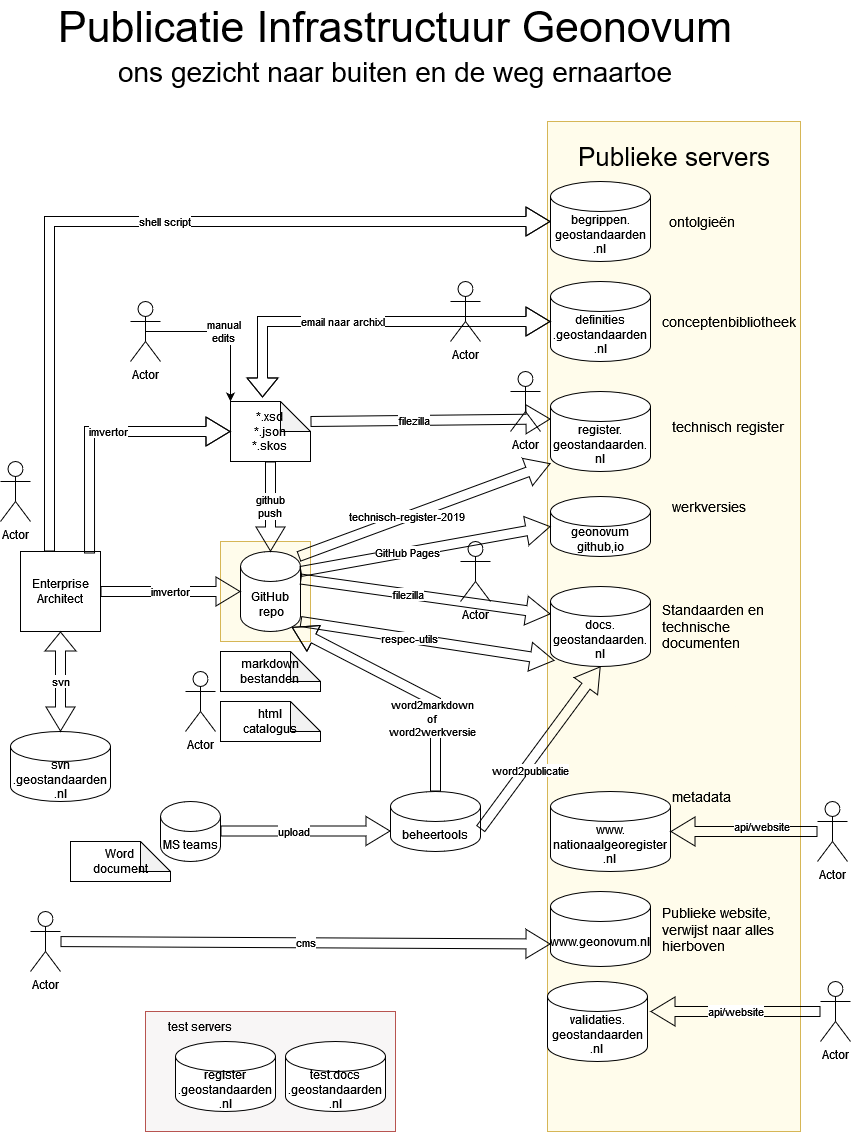

The diagram above was exported from draw.io. Its source (the exported page's mxGraphModel, read from the mxfile embedded in the PNG):
<mxGraphModel dx="1050" dy="503" grid="1" gridSize="10" guides="1" tooltips="1" connect="1" arrows="1" fold="1" page="1" pageScale="1" pageWidth="827" pageHeight="1169" math="0" shadow="0">
  <root>
    <mxCell id="0" />
    <mxCell id="1" parent="0" />
    <mxCell id="3n9XU1Dq73T_YiWBj28T-15" value="" style="whiteSpace=wrap;html=1;fillColor=#FFFCEB;strokeColor=#d6b656;" parent="1" vertex="1">
      <mxGeometry x="230" y="570" width="90" height="100" as="geometry" />
    </mxCell>
    <mxCell id="3n9XU1Dq73T_YiWBj28T-13" value="" style="whiteSpace=wrap;html=1;fillColor=#FFFCEB;strokeColor=#d6b656;" parent="1" vertex="1">
      <mxGeometry x="557" y="150" width="253" height="1010" as="geometry" />
    </mxCell>
    <mxCell id="ewQb0c26Xolq-U8-JazH-2" value="&lt;div&gt;svn&lt;/div&gt;&lt;div&gt;.geostandaarden&lt;/div&gt;&lt;div&gt;.nl&lt;/div&gt;" style="shape=cylinder3;whiteSpace=wrap;html=1;boundedLbl=1;backgroundOutline=1;size=15;" parent="1" vertex="1">
      <mxGeometry x="20" y="760" width="100" height="70" as="geometry" />
    </mxCell>
    <mxCell id="ewQb0c26Xolq-U8-JazH-3" value="&lt;div&gt;Enterprise&lt;/div&gt;&lt;div&gt;Architect&lt;/div&gt;" style="whiteSpace=wrap;html=1;aspect=fixed;" parent="1" vertex="1">
      <mxGeometry x="30" y="580" width="80" height="80" as="geometry" />
    </mxCell>
    <mxCell id="ewQb0c26Xolq-U8-JazH-4" value="svn" style="shape=flexArrow;endArrow=classic;startArrow=classic;html=1;rounded=0;entryX=0.5;entryY=1;entryDx=0;entryDy=0;startWidth=18;startSize=7.67;exitX=0.5;exitY=0;exitDx=0;exitDy=0;exitPerimeter=0;" parent="1" source="ewQb0c26Xolq-U8-JazH-2" target="ewQb0c26Xolq-U8-JazH-3" edge="1">
      <mxGeometry width="100" height="100" relative="1" as="geometry">
        <mxPoint x="70" y="740" as="sourcePoint" />
        <mxPoint x="70" y="640" as="targetPoint" />
      </mxGeometry>
    </mxCell>
    <mxCell id="ewQb0c26Xolq-U8-JazH-5" value="&lt;div&gt;GitHub&lt;/div&gt;&amp;nbsp;repo" style="shape=cylinder3;whiteSpace=wrap;html=1;boundedLbl=1;backgroundOutline=1;size=15;" parent="1" vertex="1">
      <mxGeometry x="250" y="580" width="60" height="80" as="geometry" />
    </mxCell>
    <mxCell id="ewQb0c26Xolq-U8-JazH-8" value="&lt;div&gt;imvertor&lt;/div&gt;" style="shape=flexArrow;endArrow=none;startArrow=classic;html=1;rounded=0;entryX=1;entryY=0.5;entryDx=0;entryDy=0;startWidth=18;startSize=7.67;exitX=0;exitY=0.5;exitDx=0;exitDy=0;exitPerimeter=0;endFill=0;" parent="1" source="ewQb0c26Xolq-U8-JazH-5" target="ewQb0c26Xolq-U8-JazH-3" edge="1">
      <mxGeometry width="100" height="100" relative="1" as="geometry">
        <mxPoint x="80" y="770" as="sourcePoint" />
        <mxPoint x="80" y="640" as="targetPoint" />
        <mxPoint as="offset" />
      </mxGeometry>
    </mxCell>
    <mxCell id="ewQb0c26Xolq-U8-JazH-10" value="&lt;div&gt;markdown&lt;/div&gt;&lt;div&gt;bestanden&lt;br&gt;&lt;/div&gt;" style="shape=note;whiteSpace=wrap;html=1;backgroundOutline=1;darkOpacity=0.05;" parent="1" vertex="1">
      <mxGeometry x="230" y="680" width="100" height="40" as="geometry" />
    </mxCell>
    <mxCell id="ewQb0c26Xolq-U8-JazH-11" value="docs.&lt;br&gt;geostandaarden.&lt;br&gt;nl" style="shape=cylinder3;whiteSpace=wrap;html=1;boundedLbl=1;backgroundOutline=1;size=15;" parent="1" vertex="1">
      <mxGeometry x="560" y="615" width="100" height="80" as="geometry" />
    </mxCell>
    <mxCell id="ewQb0c26Xolq-U8-JazH-12" value="&lt;div&gt;filezilla&lt;/div&gt;" style="shape=flexArrow;endArrow=none;startArrow=classic;html=1;rounded=0;entryX=1;entryY=0;entryDx=0;entryDy=27.5;startWidth=18;startSize=7.67;exitX=0;exitY=0;exitDx=0;exitDy=27.5;exitPerimeter=0;entryPerimeter=0;endFill=0;" parent="1" source="ewQb0c26Xolq-U8-JazH-11" target="ewQb0c26Xolq-U8-JazH-5" edge="1">
      <mxGeometry x="0.1429" width="100" height="100" relative="1" as="geometry">
        <mxPoint x="610" y="610" as="sourcePoint" />
        <mxPoint x="320" y="610" as="targetPoint" />
        <Array as="points" />
        <mxPoint as="offset" />
      </mxGeometry>
    </mxCell>
    <mxCell id="ewQb0c26Xolq-U8-JazH-13" value="&lt;div&gt;*.xsd&lt;/div&gt;&lt;div&gt;*.json&lt;/div&gt;&lt;div&gt;*.skos&lt;br&gt;&lt;/div&gt;" style="shape=note;whiteSpace=wrap;html=1;backgroundOutline=1;darkOpacity=0.05;" parent="1" vertex="1">
      <mxGeometry x="240" y="430" width="80" height="60" as="geometry" />
    </mxCell>
    <mxCell id="ewQb0c26Xolq-U8-JazH-14" value="&lt;div&gt;html&lt;/div&gt;&lt;div&gt;catalogus&lt;br&gt;&lt;/div&gt;" style="shape=note;whiteSpace=wrap;html=1;backgroundOutline=1;darkOpacity=0.05;" parent="1" vertex="1">
      <mxGeometry x="230" y="730" width="100" height="40" as="geometry" />
    </mxCell>
    <mxCell id="ewQb0c26Xolq-U8-JazH-15" value="Actor" style="shape=umlActor;verticalLabelPosition=bottom;verticalAlign=top;html=1;outlineConnect=0;" parent="1" vertex="1">
      <mxGeometry x="520" y="400" width="30" height="60" as="geometry" />
    </mxCell>
    <mxCell id="ewQb0c26Xolq-U8-JazH-17" value="&lt;div&gt;imvertor&lt;/div&gt;" style="shape=flexArrow;endArrow=none;startArrow=classic;html=1;rounded=0;entryX=0.863;entryY=0.025;entryDx=0;entryDy=0;startWidth=18;startSize=7.67;exitX=0;exitY=0.5;exitDx=0;exitDy=0;exitPerimeter=0;endFill=0;entryPerimeter=0;" parent="1" source="ewQb0c26Xolq-U8-JazH-13" target="ewQb0c26Xolq-U8-JazH-3" edge="1">
      <mxGeometry x="-0.0714" width="100" height="100" relative="1" as="geometry">
        <mxPoint x="140" y="420" as="sourcePoint" />
        <mxPoint y="420" as="targetPoint" />
        <Array as="points">
          <mxPoint x="99" y="460" />
        </Array>
        <mxPoint as="offset" />
      </mxGeometry>
    </mxCell>
    <mxCell id="ewQb0c26Xolq-U8-JazH-18" value="Actor" style="shape=umlActor;verticalLabelPosition=bottom;verticalAlign=top;html=1;outlineConnect=0;" parent="1" vertex="1">
      <mxGeometry x="470" y="570" width="30" height="60" as="geometry" />
    </mxCell>
    <mxCell id="ewQb0c26Xolq-U8-JazH-19" value="&lt;div&gt;register.&lt;/div&gt;&lt;div&gt;geostandaarden.&lt;/div&gt;&lt;div&gt;nl&lt;br&gt;&lt;/div&gt;" style="shape=cylinder3;whiteSpace=wrap;html=1;boundedLbl=1;backgroundOutline=1;size=15;" parent="1" vertex="1">
      <mxGeometry x="560" y="420" width="100" height="80" as="geometry" />
    </mxCell>
    <mxCell id="ewQb0c26Xolq-U8-JazH-20" value="beheertools" style="shape=cylinder3;whiteSpace=wrap;html=1;boundedLbl=1;backgroundOutline=1;size=15;" parent="1" vertex="1">
      <mxGeometry x="400" y="820" width="90" height="60" as="geometry" />
    </mxCell>
    <mxCell id="ewQb0c26Xolq-U8-JazH-21" value="Actor" style="shape=umlActor;verticalLabelPosition=bottom;verticalAlign=top;html=1;outlineConnect=0;" parent="1" vertex="1">
      <mxGeometry x="10" y="490" width="30" height="60" as="geometry" />
    </mxCell>
    <mxCell id="ewQb0c26Xolq-U8-JazH-22" value="&lt;div&gt;filezilla&lt;/div&gt;" style="shape=flexArrow;endArrow=none;startArrow=classic;html=1;rounded=0;entryX=0;entryY=0;entryDx=80;entryDy=30;startWidth=18;startSize=7.67;entryPerimeter=0;endFill=0;exitX=0;exitY=0;exitDx=0;exitDy=27.5;exitPerimeter=0;" parent="1" source="ewQb0c26Xolq-U8-JazH-19" edge="1">
      <mxGeometry x="0.1429" width="100" height="100" relative="1" as="geometry">
        <mxPoint x="470" y="450" as="sourcePoint" />
        <mxPoint x="320" y="450" as="targetPoint" />
        <Array as="points" />
        <mxPoint as="offset" />
      </mxGeometry>
    </mxCell>
    <UserObject label="&lt;div&gt;definities&lt;/div&gt;&lt;div&gt;.geostandaarden&lt;/div&gt;&lt;div&gt;.nl&lt;/div&gt;" link="definities.geostandaarden.nl" id="pVQJRZphB6ADx8hBtUvZ-3">
      <mxCell style="shape=cylinder3;whiteSpace=wrap;html=1;boundedLbl=1;backgroundOutline=1;size=15;" parent="1" vertex="1">
        <mxGeometry x="560" y="310" width="100" height="80" as="geometry" />
      </mxCell>
    </UserObject>
    <mxCell id="pVQJRZphB6ADx8hBtUvZ-7" value="email naar archixl" style="shape=flexArrow;endArrow=classic;startArrow=classic;html=1;rounded=0;entryX=0.4;entryY=-0.067;entryDx=0;entryDy=0;startWidth=18;startSize=7.67;exitX=0;exitY=0.5;exitDx=0;exitDy=0;exitPerimeter=0;entryPerimeter=0;" parent="1" source="pVQJRZphB6ADx8hBtUvZ-3" target="ewQb0c26Xolq-U8-JazH-13" edge="1">
      <mxGeometry x="0.1429" width="100" height="100" relative="1" as="geometry">
        <mxPoint x="570" y="349.5" as="sourcePoint" />
        <mxPoint x="290" y="349.5" as="targetPoint" />
        <Array as="points">
          <mxPoint x="272" y="350" />
        </Array>
        <mxPoint as="offset" />
      </mxGeometry>
    </mxCell>
    <mxCell id="pVQJRZphB6ADx8hBtUvZ-8" value="Actor" style="shape=umlActor;verticalLabelPosition=bottom;verticalAlign=top;html=1;outlineConnect=0;" parent="1" vertex="1">
      <mxGeometry x="195" y="700" width="30" height="60" as="geometry" />
    </mxCell>
    <mxCell id="pVQJRZphB6ADx8hBtUvZ-9" value="Actor" style="shape=umlActor;verticalLabelPosition=bottom;verticalAlign=top;html=1;outlineConnect=0;" parent="1" vertex="1">
      <mxGeometry x="460" y="310" width="30" height="60" as="geometry" />
    </mxCell>
    <mxCell id="pVQJRZphB6ADx8hBtUvZ-13" value="Actor" style="shape=umlActor;verticalLabelPosition=bottom;verticalAlign=top;html=1;outlineConnect=0;" parent="1" vertex="1">
      <mxGeometry x="140" y="330" width="30" height="60" as="geometry" />
    </mxCell>
    <mxCell id="pVQJRZphB6ADx8hBtUvZ-14" value="&lt;div&gt;manual&lt;/div&gt;&lt;div&gt;edits&lt;/div&gt;" style="edgeStyle=orthogonalEdgeStyle;rounded=0;orthogonalLoop=1;jettySize=auto;html=1;exitX=0.5;exitY=0.5;exitDx=0;exitDy=0;exitPerimeter=0;entryX=0;entryY=0;entryDx=0;entryDy=0;entryPerimeter=0;" parent="1" source="pVQJRZphB6ADx8hBtUvZ-13" target="ewQb0c26Xolq-U8-JazH-13" edge="1">
      <mxGeometry relative="1" as="geometry" />
    </mxCell>
    <mxCell id="pVQJRZphB6ADx8hBtUvZ-16" value="MS teams" style="shape=cylinder3;whiteSpace=wrap;html=1;boundedLbl=1;backgroundOutline=1;size=15;" parent="1" vertex="1">
      <mxGeometry x="170" y="830" width="60" height="60" as="geometry" />
    </mxCell>
    <mxCell id="pVQJRZphB6ADx8hBtUvZ-17" value="Word&lt;br&gt;document" style="shape=note;whiteSpace=wrap;html=1;backgroundOutline=1;darkOpacity=0.05;" parent="1" vertex="1">
      <mxGeometry x="80" y="870" width="100" height="40" as="geometry" />
    </mxCell>
    <mxCell id="pVQJRZphB6ADx8hBtUvZ-18" value="upload" style="shape=flexArrow;endArrow=none;startArrow=classic;html=1;rounded=0;entryX=1;entryY=0;entryDx=0;entryDy=52.5;startWidth=18;startSize=7.67;entryPerimeter=0;endFill=0;" parent="1" edge="1">
      <mxGeometry x="0.1429" width="100" height="100" relative="1" as="geometry">
        <mxPoint x="400" y="859.5" as="sourcePoint" />
        <mxPoint x="230" y="859.5" as="targetPoint" />
        <Array as="points" />
        <mxPoint as="offset" />
      </mxGeometry>
    </mxCell>
    <mxCell id="pVQJRZphB6ADx8hBtUvZ-19" value="word2publicatie" style="shape=flexArrow;endArrow=none;startArrow=classic;html=1;rounded=0;entryX=1;entryY=0;entryDx=0;entryDy=37.5;startWidth=18;startSize=7.67;entryPerimeter=0;endFill=0;exitX=0.5;exitY=1;exitDx=0;exitDy=0;exitPerimeter=0;" parent="1" source="ewQb0c26Xolq-U8-JazH-11" target="ewQb0c26Xolq-U8-JazH-20" edge="1">
      <mxGeometry x="0.2391" y="5" width="100" height="100" relative="1" as="geometry">
        <mxPoint x="593" y="712" as="sourcePoint" />
        <mxPoint x="240" y="900" as="targetPoint" />
        <Array as="points" />
        <mxPoint as="offset" />
      </mxGeometry>
    </mxCell>
    <mxCell id="pVQJRZphB6ADx8hBtUvZ-20" value="respec-utils" style="shape=flexArrow;endArrow=none;startArrow=classic;html=1;rounded=0;entryX=1;entryY=0.5;entryDx=0;entryDy=0;startWidth=18;startSize=7.67;exitX=0.04;exitY=0.925;exitDx=0;exitDy=0;exitPerimeter=0;entryPerimeter=0;endFill=0;" parent="1" source="ewQb0c26Xolq-U8-JazH-11" edge="1">
      <mxGeometry x="0.1429" width="100" height="100" relative="1" as="geometry">
        <mxPoint x="600" y="650" as="sourcePoint" />
        <mxPoint x="310" y="650" as="targetPoint" />
        <Array as="points" />
        <mxPoint as="offset" />
      </mxGeometry>
    </mxCell>
    <mxCell id="pVQJRZphB6ADx8hBtUvZ-21" value="technisch-register-2019" style="shape=flexArrow;endArrow=none;startArrow=classic;html=1;rounded=0;entryX=0.967;entryY=0.063;entryDx=0;entryDy=0;startWidth=18;startSize=7.67;entryPerimeter=0;endFill=0;exitX=0;exitY=0.9;exitDx=0;exitDy=0;exitPerimeter=0;" parent="1" source="ewQb0c26Xolq-U8-JazH-19" target="ewQb0c26Xolq-U8-JazH-5" edge="1">
      <mxGeometry x="0.1429" width="100" height="100" relative="1" as="geometry">
        <mxPoint x="600" y="520" as="sourcePoint" />
        <mxPoint x="320" y="520" as="targetPoint" />
        <Array as="points" />
        <mxPoint as="offset" />
      </mxGeometry>
    </mxCell>
    <mxCell id="pVQJRZphB6ADx8hBtUvZ-25" value="Publicatie Infrastructuur Geonovum" style="text;html=1;strokeColor=none;fillColor=none;align=center;verticalAlign=middle;whiteSpace=wrap;rounded=0;fontSize=43;" parent="1" vertex="1">
      <mxGeometry x="50" y="40" width="710" height="30" as="geometry" />
    </mxCell>
    <mxCell id="pVQJRZphB6ADx8hBtUvZ-29" value="&lt;div&gt;github&lt;/div&gt;&lt;div&gt;push&lt;br&gt;&lt;/div&gt;" style="shape=flexArrow;endArrow=none;startArrow=classic;html=1;rounded=0;entryX=0.5;entryY=1;entryDx=0;entryDy=0;startWidth=18;startSize=7.67;entryPerimeter=0;endFill=0;" parent="1" source="ewQb0c26Xolq-U8-JazH-5" target="ewQb0c26Xolq-U8-JazH-13" edge="1">
      <mxGeometry width="100" height="100" relative="1" as="geometry">
        <mxPoint x="260" y="630" as="sourcePoint" />
        <mxPoint x="120" y="630" as="targetPoint" />
        <mxPoint as="offset" />
      </mxGeometry>
    </mxCell>
    <mxCell id="lrOpyEfEibvkLiFnzVzs-1" value="&lt;div&gt;word2markdown&lt;/div&gt;&lt;div&gt;of &lt;br&gt;&lt;/div&gt;&lt;div&gt;word2werkversie&lt;br&gt;&lt;/div&gt;" style="shape=flexArrow;endArrow=none;startArrow=classic;html=1;rounded=0;entryX=0.5;entryY=0;entryDx=0;entryDy=0;startWidth=18;startSize=7.67;entryPerimeter=0;endFill=0;exitX=0.855;exitY=1;exitDx=0;exitDy=-4.35;exitPerimeter=0;" parent="1" source="ewQb0c26Xolq-U8-JazH-5" target="ewQb0c26Xolq-U8-JazH-20" edge="1">
      <mxGeometry x="0.4256" y="-3" width="100" height="100" relative="1" as="geometry">
        <mxPoint x="660" y="670" as="sourcePoint" />
        <mxPoint x="500" y="903" as="targetPoint" />
        <Array as="points">
          <mxPoint x="445" y="730" />
        </Array>
        <mxPoint as="offset" />
      </mxGeometry>
    </mxCell>
    <mxCell id="sqBqTMJ96sL2nfzsnnUU-5" value="Standaarden en technische documenten" style="text;strokeColor=none;align=left;fillColor=none;html=1;verticalAlign=middle;whiteSpace=wrap;rounded=0;fontSize=14;" parent="1" vertex="1">
      <mxGeometry x="670" y="630" width="113" height="50" as="geometry" />
    </mxCell>
    <mxCell id="sqBqTMJ96sL2nfzsnnUU-8" value="shell script" style="shape=flexArrow;endArrow=none;startArrow=classic;html=1;rounded=0;entryX=0.863;entryY=0.025;entryDx=0;entryDy=0;startWidth=18;startSize=7.67;endFill=0;entryPerimeter=0;exitX=0;exitY=0.5;exitDx=0;exitDy=0;exitPerimeter=0;" parent="1" source="sqBqTMJ96sL2nfzsnnUU-9" edge="1">
      <mxGeometry x="-0.0714" width="100" height="100" relative="1" as="geometry">
        <mxPoint x="480" y="210" as="sourcePoint" />
        <mxPoint x="59" y="580" as="targetPoint" />
        <Array as="points">
          <mxPoint x="59" y="250" />
        </Array>
        <mxPoint as="offset" />
      </mxGeometry>
    </mxCell>
    <UserObject label="&lt;div&gt;begrippen.&lt;/div&gt;&lt;div&gt;geostandaarden&lt;/div&gt;&lt;div&gt;.nl&lt;br&gt;&lt;/div&gt;" link="definities.geostandaarden.nl" id="sqBqTMJ96sL2nfzsnnUU-9">
      <mxCell style="shape=cylinder3;whiteSpace=wrap;html=1;boundedLbl=1;backgroundOutline=1;size=15;" parent="1" vertex="1">
        <mxGeometry x="560" y="210" width="100" height="80" as="geometry" />
      </mxCell>
    </UserObject>
    <mxCell id="3n9XU1Dq73T_YiWBj28T-1" value="&lt;div&gt;geonovum&lt;/div&gt;&lt;div&gt;github,io&lt;/div&gt;" style="shape=cylinder3;whiteSpace=wrap;html=1;boundedLbl=1;backgroundOutline=1;size=15;" parent="1" vertex="1">
      <mxGeometry x="560" y="525" width="100" height="60" as="geometry" />
    </mxCell>
    <mxCell id="3n9XU1Dq73T_YiWBj28T-2" value="werkversies" style="text;strokeColor=none;align=left;fillColor=none;html=1;verticalAlign=middle;whiteSpace=wrap;rounded=0;fontSize=14;" parent="1" vertex="1">
      <mxGeometry x="680" y="510" width="150" height="50" as="geometry" />
    </mxCell>
    <mxCell id="3n9XU1Dq73T_YiWBj28T-3" value="GitHub Pages" style="shape=flexArrow;endArrow=none;startArrow=classic;html=1;rounded=0;startWidth=18;startSize=7.67;endFill=0;exitX=0;exitY=0.5;exitDx=0;exitDy=0;exitPerimeter=0;" parent="1" source="3n9XU1Dq73T_YiWBj28T-1" edge="1">
      <mxGeometry x="0.1429" width="100" height="100" relative="1" as="geometry">
        <mxPoint x="570" y="502" as="sourcePoint" />
        <mxPoint x="310" y="600" as="targetPoint" />
        <Array as="points" />
        <mxPoint as="offset" />
      </mxGeometry>
    </mxCell>
    <mxCell id="3n9XU1Dq73T_YiWBj28T-5" value="technisch register" style="text;strokeColor=none;align=left;fillColor=none;html=1;verticalAlign=middle;whiteSpace=wrap;rounded=0;fontSize=14;" parent="1" vertex="1">
      <mxGeometry x="680" y="430" width="150" height="50" as="geometry" />
    </mxCell>
    <mxCell id="3n9XU1Dq73T_YiWBj28T-6" value="conceptenbibliotheek" style="text;strokeColor=none;align=left;fillColor=none;html=1;verticalAlign=middle;whiteSpace=wrap;rounded=0;fontSize=14;" parent="1" vertex="1">
      <mxGeometry x="670" y="325" width="150" height="50" as="geometry" />
    </mxCell>
    <mxCell id="3n9XU1Dq73T_YiWBj28T-7" value="ontolgieën" style="text;strokeColor=none;align=left;fillColor=none;html=1;verticalAlign=middle;whiteSpace=wrap;rounded=0;fontSize=14;" parent="1" vertex="1">
      <mxGeometry x="677" y="225" width="150" height="50" as="geometry" />
    </mxCell>
    <mxCell id="3n9XU1Dq73T_YiWBj28T-8" value="www.geonovum.nl" style="shape=cylinder3;whiteSpace=wrap;html=1;boundedLbl=1;backgroundOutline=1;size=15;" parent="1" vertex="1">
      <mxGeometry x="560" y="920" width="100" height="75" as="geometry" />
    </mxCell>
    <mxCell id="3n9XU1Dq73T_YiWBj28T-9" value="Publieke website, verwijst naar alles hierboven" style="text;strokeColor=none;align=left;fillColor=none;html=1;verticalAlign=middle;whiteSpace=wrap;rounded=0;fontSize=14;" parent="1" vertex="1">
      <mxGeometry x="670" y="932.5" width="150" height="50" as="geometry" />
    </mxCell>
    <mxCell id="3n9XU1Dq73T_YiWBj28T-10" value="Actor" style="shape=umlActor;verticalLabelPosition=bottom;verticalAlign=top;html=1;outlineConnect=0;" parent="1" vertex="1">
      <mxGeometry x="40" y="940" width="30" height="60" as="geometry" />
    </mxCell>
    <mxCell id="3n9XU1Dq73T_YiWBj28T-11" value="cms" style="shape=flexArrow;endArrow=none;startArrow=classic;html=1;rounded=0;startWidth=18;startSize=7.67;exitX=0;exitY=0;exitDx=0;exitDy=52.5;exitPerimeter=0;endFill=0;" parent="1" source="3n9XU1Dq73T_YiWBj28T-8" edge="1" target="3n9XU1Dq73T_YiWBj28T-10">
      <mxGeometry width="100" height="100" relative="1" as="geometry">
        <mxPoint x="225" y="1010" as="sourcePoint" />
        <mxPoint x="85" y="1010" as="targetPoint" />
        <mxPoint as="offset" />
      </mxGeometry>
    </mxCell>
    <mxCell id="3n9XU1Dq73T_YiWBj28T-16" value="&lt;font style=&quot;font-size: 26px;&quot;&gt;Publieke servers&lt;/font&gt;" style="text;strokeColor=none;align=center;fillColor=none;html=1;verticalAlign=middle;whiteSpace=wrap;rounded=0;" parent="1" vertex="1">
      <mxGeometry x="568.5" y="170" width="230" height="30" as="geometry" />
    </mxCell>
    <mxCell id="gBIZuHPsq46s3RmWS902-2" value="&lt;div&gt;validaties.&lt;/div&gt;&lt;div&gt;geostandaarden&lt;/div&gt;&lt;div&gt;.nl&lt;br&gt;&lt;/div&gt;" style="shape=cylinder3;whiteSpace=wrap;html=1;boundedLbl=1;backgroundOutline=1;size=15;" parent="1" vertex="1">
      <mxGeometry x="557" y="1010" width="100" height="80" as="geometry" />
    </mxCell>
    <mxCell id="gBIZuHPsq46s3RmWS902-4" value="" style="group" parent="1" vertex="1" connectable="0">
      <mxGeometry x="80" y="1040" width="325" height="120" as="geometry" />
    </mxCell>
    <mxCell id="3n9XU1Dq73T_YiWBj28T-19" value="" style="whiteSpace=wrap;html=1;fillColor=#F8F6F6;strokeColor=#b85450;" parent="gBIZuHPsq46s3RmWS902-4" vertex="1">
      <mxGeometry x="75" width="250" height="120" as="geometry" />
    </mxCell>
    <UserObject label="&lt;div&gt;register&lt;/div&gt;&lt;div&gt;.geostandaarden&lt;/div&gt;&lt;div&gt;.nl&lt;/div&gt;" link="definities.geostandaarden.nl" id="3n9XU1Dq73T_YiWBj28T-17">
      <mxCell style="shape=cylinder3;whiteSpace=wrap;html=1;boundedLbl=1;backgroundOutline=1;size=15;" parent="gBIZuHPsq46s3RmWS902-4" vertex="1">
        <mxGeometry x="105" y="30" width="100" height="70" as="geometry" />
      </mxCell>
    </UserObject>
    <UserObject label="&lt;div&gt;test.docs&lt;/div&gt;&lt;div&gt;.geostandaarden&lt;/div&gt;&lt;div&gt;.nl&lt;/div&gt;" link="definities.geostandaarden.nl" id="3n9XU1Dq73T_YiWBj28T-18">
      <mxCell style="shape=cylinder3;whiteSpace=wrap;html=1;boundedLbl=1;backgroundOutline=1;size=15;" parent="gBIZuHPsq46s3RmWS902-4" vertex="1">
        <mxGeometry x="215" y="30" width="100" height="70" as="geometry" />
      </mxCell>
    </UserObject>
    <mxCell id="gBIZuHPsq46s3RmWS902-5" value="Actor" style="shape=umlActor;verticalLabelPosition=bottom;verticalAlign=top;html=1;outlineConnect=0;" parent="1" vertex="1">
      <mxGeometry x="830" y="1010" width="30" height="60" as="geometry" />
    </mxCell>
    <mxCell id="gBIZuHPsq46s3RmWS902-6" value="api/website" style="shape=flexArrow;endArrow=none;startArrow=classic;html=1;rounded=0;startWidth=18;startSize=7.67;endFill=0;" parent="1" edge="1" target="gBIZuHPsq46s3RmWS902-5">
      <mxGeometry width="100" height="100" relative="1" as="geometry">
        <mxPoint x="660" y="1040" as="sourcePoint" />
        <mxPoint x="410" y="1102" as="targetPoint" />
        <mxPoint as="offset" />
      </mxGeometry>
    </mxCell>
    <mxCell id="v8SR2xuRgRLxi7efl1yj-2" value="&lt;div&gt;www.&lt;/div&gt;&lt;div&gt;nationaalgeoregister&lt;/div&gt;&lt;div&gt;.nl&lt;br&gt;&lt;/div&gt;" style="shape=cylinder3;whiteSpace=wrap;html=1;boundedLbl=1;backgroundOutline=1;size=15;" vertex="1" parent="1">
      <mxGeometry x="560" y="820" width="120" height="80" as="geometry" />
    </mxCell>
    <mxCell id="v8SR2xuRgRLxi7efl1yj-3" value="Actor" style="shape=umlActor;verticalLabelPosition=bottom;verticalAlign=top;html=1;outlineConnect=0;" vertex="1" parent="1">
      <mxGeometry x="827" y="830" width="30" height="60" as="geometry" />
    </mxCell>
    <mxCell id="v8SR2xuRgRLxi7efl1yj-4" value="api/website" style="shape=flexArrow;endArrow=none;startArrow=classic;html=1;rounded=0;startWidth=18;startSize=7.67;endFill=0;" edge="1" parent="1" source="v8SR2xuRgRLxi7efl1yj-2" target="v8SR2xuRgRLxi7efl1yj-3">
      <mxGeometry x="0.2391" y="5" width="100" height="100" relative="1" as="geometry">
        <mxPoint x="1010" y="778.5" as="sourcePoint" />
        <mxPoint x="890" y="941.5" as="targetPoint" />
        <Array as="points" />
        <mxPoint as="offset" />
      </mxGeometry>
    </mxCell>
    <mxCell id="v8SR2xuRgRLxi7efl1yj-8" value="metadata" style="text;strokeColor=none;align=left;fillColor=none;html=1;verticalAlign=middle;whiteSpace=wrap;rounded=0;fontSize=14;" vertex="1" parent="1">
      <mxGeometry x="680" y="800" width="150" height="50" as="geometry" />
    </mxCell>
    <mxCell id="v8SR2xuRgRLxi7efl1yj-10" value="&lt;font style=&quot;font-size: 28px;&quot;&gt;ons gezicht naar buiten en de weg ernaartoe&lt;br&gt;&lt;/font&gt;" style="text;html=1;strokeColor=none;fillColor=none;align=center;verticalAlign=middle;whiteSpace=wrap;rounded=0;fontSize=43;" vertex="1" parent="1">
      <mxGeometry x="50" y="80" width="710" height="30" as="geometry" />
    </mxCell>
    <mxCell id="3n9XU1Dq73T_YiWBj28T-20" value="test servers" style="text;strokeColor=none;align=center;fillColor=none;html=1;verticalAlign=middle;whiteSpace=wrap;rounded=0;" parent="1" vertex="1">
      <mxGeometry x="155" y="1040" width="110" height="30" as="geometry" />
    </mxCell>
  </root>
</mxGraphModel>